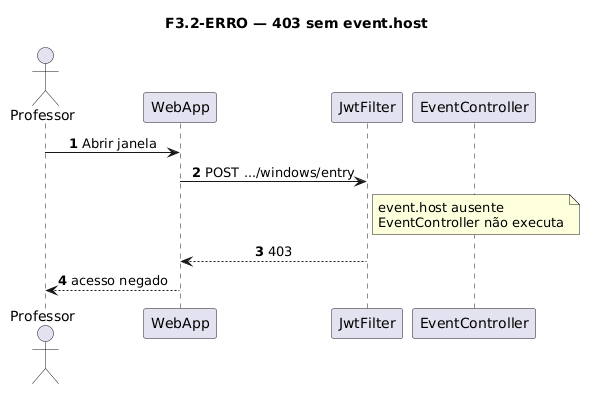

The diagram above was rendered by PlantUML. Its source (embedded in the PNG):
@startuml
title F3.2-ERRO — 403 sem event.host
skinparam sequenceMessageAlign center
skinparam responseMessageBelowArrow true
skinparam maxMessageSize 220
autonumber

actor "Professor" as Prof
participant "WebApp" as WebApp
participant "JwtFilter" as Jwt
participant "EventController" as Ctrl

Prof -> WebApp: Abrir janela
WebApp -> Jwt: POST .../windows/entry
note right of Jwt
  event.host ausente
  EventController não executa
end note
Jwt --> WebApp: 403
WebApp --> Prof: acesso negado
@enduml